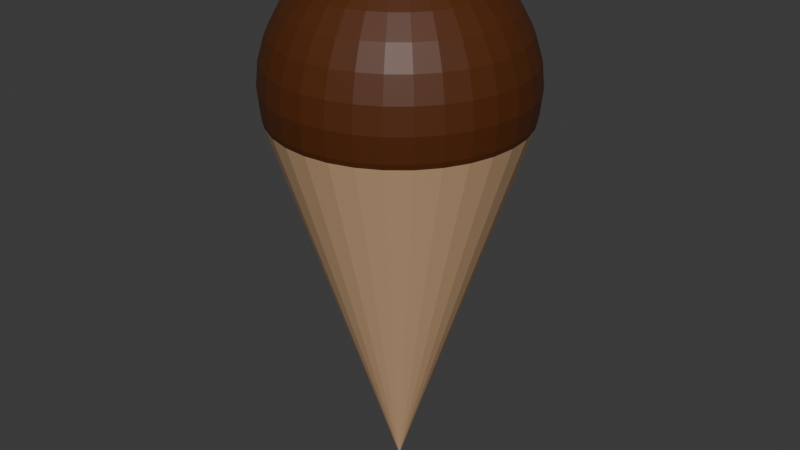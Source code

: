 # Source: Icecream.blend  (saved by Blender 4.0.36; exported with 4.5.12 LTS)
import bpy
from mathutils import Matrix  # noqa: F401  (used for matrix-valued properties, if any)

bpy.ops.wm.read_factory_settings(use_empty=True)
scene = bpy.context.scene
scene.name = 'Scene'

# ---- collections
col_collection = bpy.data.collections.new('Collection'); scene.collection.children.link(col_collection)

# ---- materials (node trees are filled in below, after node groups)
mat_wafle = bpy.data.materials.new('Wafle')
mat_wafle.use_transparent_shadow = False
mat_cream = bpy.data.materials.new('Cream')
mat_cream.use_transparent_shadow = False

# ---- material node trees
mat_wafle.use_nodes = True; mat_wafle.node_tree.nodes.clear()
_N = mat_wafle.node_tree.nodes; _L = mat_wafle.node_tree.links
n0 = _N.new('ShaderNodeBsdfPrincipled'); n0.name = 'Principled BSDF'; n0.location = (10, 300)
n0.inputs[0].default_value = (0.5712, 0.3564, 0.1946, 1.0)
n0.inputs[2].default_value = 1.0
n0.inputs[3].default_value = 1.45
n1 = _N.new('ShaderNodeOutputMaterial'); n1.name = 'Material Output'; n1.location = (300, 300)
_L.new(n0.outputs[0], n1.inputs[0])
n1.is_active_output = True
mat_cream.use_nodes = True; mat_cream.node_tree.nodes.clear()
_N = mat_cream.node_tree.nodes; _L = mat_cream.node_tree.links
n0 = _N.new('ShaderNodeBsdfPrincipled'); n0.name = 'Principled BSDF'; n0.location = (10, 300)
n0.inputs[0].default_value = (0.08867, 0.02315, 0.003676, 1.0)
n0.inputs[3].default_value = 1.45
n1 = _N.new('ShaderNodeOutputMaterial'); n1.name = 'Material Output'; n1.location = (300, 300)
_L.new(n0.outputs[0], n1.inputs[0])
n1.is_active_output = True

# ---- world
world_world = bpy.data.worlds.new('World'); scene.world = world_world
world_world.use_nodes = True; world_world.node_tree.nodes.clear()
_N = world_world.node_tree.nodes; _L = world_world.node_tree.links
n0 = _N.new('ShaderNodeOutputWorld'); n0.name = 'World Output'; n0.location = (300, 300)
n1 = _N.new('ShaderNodeBackground'); n1.name = 'Background'; n1.location = (10, 300)
n1.inputs[0].default_value = (0.05088, 0.05088, 0.05088, 1.0)
_L.new(n1.outputs[0], n0.inputs[0])
n0.is_active_output = True
world_world.color = (0.05088, 0.05088, 0.05088)
world_world.use_sun_shadow = False
world_world.sun_shadow_jitter_overblur = 0.0

# ---- meshes
me_cone = bpy.data.meshes.new('Cone')
me_cone.from_pydata([(-0.1871, 0.4459, 0.1197), (-0.2709, 0.4014, 0.1197), (-0.3444, 0.3413, 0.1197), (-0.4045, 0.268, 0.1197), (-0.4495, 0.1845, 0.1197), (-0.4772, 0.0937, 0.1197), (-0.4867, -0.0007039, 0.1197), (-0.4776, -0.09514, 0.1197), (-0.4502, -0.186, 0.1197), (-0.4056, -0.2697, 0.1197), (-0.3455, -0.3432, 0.1197), (-0.2723, -0.4035, 0.1197), (-0.1887, -0.4484, 0.1197), (-0.09796, -0.4761, 0.1197), (-0.003552, -0.4855, 0.1197), (0.09089, -0.4764, 0.1197), (0.1817, -0.449, 0.1197), (0.2655, -0.4044, 0.1197), (0.3389, -0.3444, 0.1197), (0.3993, -0.2711, 0.1197), (0.4441, -0.1875, 0.1197), (0.4718, -0.0968, 0.1197), (0.4813, -0.002391, 0.1197), (0.4722, 0.09205, 0.1197), (0.4448, 0.1829, 0.1197), (0.4002, 0.2666, 0.1197), (0.3401, 0.3401, 0.1197), (0.2669, 0.4004, 0.1197), (0.1833, 0.4453, 0.1197), (0.09254, 0.473, 0.1197), (-0.001865, 0.4825, 0.1197), (-0.0963, 0.4733, 0.1197), (0.0006166, -0.009615, -1.38), (0.1031, -0.2584, 0.6547), (0.1557, -0.3859, 0.5168), (0.1842, -0.4549, 0.3365), (0.1878, -0.4638, 0.239), (0.1842, -0.4549, 0.1415), (0.01615, -0.09725, 0.7294), (0.03429, -0.1893, 0.7009), (0.05101, -0.2741, 0.6547), (0.06566, -0.3484, 0.5926), (0.07769, -0.4094, 0.5168), (0.08662, -0.4548, 0.4303), (0.09212, -0.4827, 0.3365), (0.09398, -0.4921, 0.239), (0.09212, -0.4827, 0.1415), (0.09099, -0.4762, 0.1198), (-0.002879, -0.09909, 0.7294), (-0.003042, -0.1929, 0.7009), (-0.003193, -0.2793, 0.6547), (-0.003325, -0.3551, 0.5926), (-0.003433, -0.4173, 0.5168), (-0.003514, -0.4635, 0.4303), (-0.003563, -0.4919, 0.3365), (-0.00358, -0.5015, 0.239), (-0.003563, -0.4919, 0.1415), (-0.00342, -0.4853, 0.1198), (-0.02191, -0.09719, 0.7294), (-0.04036, -0.1891, 0.7009), (-0.05738, -0.2739, 0.6547), (-0.07229, -0.3482, 0.5926), (-0.08452, -0.4092, 0.5168), (-0.09362, -0.4545, 0.4303), (-0.09922, -0.4823, 0.3365), (-0.1011, -0.4918, 0.239), (-0.09922, -0.4823, 0.1415), (-0.0978, -0.4759, 0.1198), (-0.04019, -0.0916, 0.7294), (-0.07624, -0.1782, 0.7009), (-0.1095, -0.258, 0.6547), (-0.1386, -0.328, 0.5926), (-0.1625, -0.3854, 0.5168), (-0.1802, -0.428, 0.4303), (-0.1912, -0.4543, 0.3365), (-0.1949, -0.4632, 0.239), (-0.1912, -0.4543, 0.1415), (-0.1885, -0.4482, 0.1198), (-0.05704, -0.08256, 0.7294), (-0.1093, -0.1605, 0.7009), (-0.1574, -0.2322, 0.6547), (-0.1996, -0.2952, 0.5926), (-0.2343, -0.3468, 0.5168), (-0.26, -0.3852, 0.4303), (-0.2759, -0.4088, 0.3365), (-0.2812, -0.4168, 0.239), (-0.2759, -0.4088, 0.1415), (-0.2721, -0.4033, 0.1198), (-0.002709, -0.001547, 0.739), (-0.0718, -0.0704, 0.7294), (-0.1382, -0.1366, 0.7009), (-0.1995, -0.1976, 0.6547), (-0.2531, -0.2511, 0.5926), (-0.2972, -0.295, 0.5168), (-0.3299, -0.3276, 0.4303), (-0.3501, -0.3477, 0.3365), (-0.3569, -0.3545, 0.239), (-0.3501, -0.3477, 0.1415), (-0.3453, -0.343, 0.1198), (-0.08391, -0.0556, 0.7294), (-0.162, -0.1076, 0.7009), (-0.2339, -0.1555, 0.6547), (-0.297, -0.1975, 0.5926), (-0.3488, -0.2319, 0.5168), (-0.3872, -0.2575, 0.4303), (-0.4109, -0.2733, 0.3365), (-0.4189, -0.2786, 0.239), (-0.4109, -0.2733, 0.1415), (-0.4053, -0.2696, 0.1198), (-0.09289, -0.03872, 0.7294), (-0.1796, -0.07446, 0.7009), (-0.2595, -0.1074, 0.6547), (-0.3296, -0.1363, 0.5926), (-0.3871, -0.16, 0.5168), (-0.4298, -0.1776, 0.4303), (-0.4561, -0.1884, 0.3365), (-0.465, -0.1921, 0.239), (-0.4561, -0.1884, 0.1415), (-0.4499, -0.1859, 0.1198), (-0.09841, -0.02041, 0.7294), (-0.1904, -0.03855, 0.7009), (-0.2753, -0.05527, 0.6547), (-0.3496, -0.06992, 0.5926), (-0.4106, -0.08194, 0.5168), (-0.4559, -0.09088, 0.4303), (-0.4838, -0.09638, 0.3365), (-0.4933, -0.09824, 0.239), (-0.4838, -0.09638, 0.1415), (-0.4773, -0.09506, 0.1198), (-0.1003, -0.001377, 0.7294), (-0.194, -0.001214, 0.7009), (-0.2805, -0.001063, 0.6547), (-0.3563, -0.0009313, 0.5926), (-0.4184, -0.0008229, 0.5168), (-0.4646, -0.0007425, 0.4303), (-0.4931, -0.0006928, 0.3365), (-0.5027, -0.000676, 0.239), (-0.4931, -0.0006928, 0.1415), (-0.4864, -0.00065, 0.1198), (-0.09835, 0.01765, 0.7294), (-0.1903, 0.03611, 0.7009), (-0.2751, 0.05312, 0.6547), (-0.3493, 0.06803, 0.5926), (-0.4103, 0.08027, 0.5168), (-0.4556, 0.08936, 0.4303), (-0.4835, 0.09496, 0.3365), (-0.4929, 0.09685, 0.239), (-0.4835, 0.09496, 0.1415), (-0.4769, 0.09373, 0.1198), (-0.09276, 0.03594, 0.7294), (-0.1794, 0.07198, 0.7009), (-0.2592, 0.1052, 0.6547), (-0.3291, 0.1343, 0.5926), (-0.3865, 0.1582, 0.5168), (-0.4292, 0.176, 0.4303), (-0.4554, 0.1869, 0.3365), (-0.4643, 0.1906, 0.239), (-0.4554, 0.1869, 0.1415), (-0.4493, 0.1844, 0.1198), (-0.08372, 0.05279, 0.7294), (-0.1616, 0.105, 0.7009), (-0.2334, 0.1532, 0.6547), (-0.2963, 0.1954, 0.5926), (-0.348, 0.23, 0.5168), (-0.3863, 0.2558, 0.4303), (-0.41, 0.2716, 0.3365), (-0.418, 0.277, 0.239), (-0.41, 0.2716, 0.1415), (-0.07156, 0.06755, 0.7294), (-0.1378, 0.134, 0.7009), (-0.1988, 0.1952, 0.6547), (-0.2523, 0.2489, 0.5926), (-0.2962, 0.2929, 0.5168), (-0.3288, 0.3257, 0.4303), (-0.3489, 0.3458, 0.3365), (-0.3556, 0.3526, 0.239), (-0.3489, 0.3458, 0.1415), (-0.3441, 0.3412, 0.1198), (-0.05676, 0.07965, 0.7294), (-0.1087, 0.1577, 0.7009), (-0.1566, 0.2297, 0.6547), (-0.1986, 0.2928, 0.5926), (-0.2331, 0.3445, 0.5168), (-0.2587, 0.383, 0.4303), (-0.2744, 0.4067, 0.3365), (-0.2798, 0.4147, 0.239), (-0.2744, 0.4067, 0.1415), (-0.2707, 0.4013, 0.1198), (-0.03988, 0.08864, 0.7294), (-0.07562, 0.1754, 0.7009), (-0.1086, 0.2553, 0.6547), (-0.1374, 0.3253, 0.5926), (-0.1611, 0.3828, 0.5168), (-0.1787, 0.4255, 0.4303), (-0.1896, 0.4518, 0.3365), (-0.1932, 0.4607, 0.239), (-0.1896, 0.4518, 0.1415), (-0.187, 0.4458, 0.1198), (-0.02157, 0.09416, 0.7294), (-0.03971, 0.1862, 0.7009), (-0.05643, 0.271, 0.6547), (-0.07108, 0.3453, 0.5926), (-0.0831, 0.4063, 0.5168), (-0.09204, 0.4517, 0.4303), (-0.09754, 0.4796, 0.3365), (-0.0994, 0.489, 0.239), (-0.09754, 0.4796, 0.1415), (-0.09614, 0.4732, 0.1198), (-0.002538, 0.096, 0.7294), (-0.002375, 0.1898, 0.7009), (-0.002224, 0.2762, 0.6547), (-0.002092, 0.352, 0.5926), (-0.001984, 0.4142, 0.5168), (-0.001903, 0.4604, 0.4303), (-0.001854, 0.4888, 0.3365), (-0.001837, 0.4985, 0.239), (-0.001854, 0.4888, 0.1415), (-0.001733, 0.4823, 0.1198), (0.01649, 0.09409, 0.7294), (0.03495, 0.1861, 0.7009), (0.05196, 0.2708, 0.6547), (0.06687, 0.3451, 0.5926), (0.07911, 0.4061, 0.5168), (0.0882, 0.4514, 0.4303), (0.0938, 0.4793, 0.3365), (0.09569, 0.4887, 0.239), (0.0938, 0.4793, 0.1415), (0.09264, 0.4729, 0.1198), (0.03478, 0.08851, 0.7294), (0.07082, 0.1751, 0.7009), (0.104, 0.2549, 0.6547), (0.1332, 0.3249, 0.5926), (0.1571, 0.3823, 0.5168), (0.1748, 0.4249, 0.4303), (0.1857, 0.4512, 0.3365), (0.1894, 0.4601, 0.239), (0.1857, 0.4512, 0.1415), (0.1834, 0.4452, 0.1198), (0.05163, 0.07946, 0.7294), (0.1039, 0.1574, 0.7009), (0.152, 0.2292, 0.6547), (0.1942, 0.2921, 0.5926), (0.2289, 0.3437, 0.5168), (0.2546, 0.3821, 0.4303), (0.2704, 0.4057, 0.3365), (0.2758, 0.4137, 0.239), (0.2704, 0.4057, 0.1415), (0.2669, 0.4003, 0.1198), (0.06639, 0.06731, 0.7294), (0.1328, 0.1335, 0.7009), (0.1941, 0.1945, 0.6547), (0.2477, 0.248, 0.5926), (0.2918, 0.2919, 0.5168), (0.3245, 0.3245, 0.4303), (0.3447, 0.3446, 0.3365), (0.3515, 0.3514, 0.239), (0.3447, 0.3446, 0.1415), (0.3401, 0.34, 0.1198), (0.07849, 0.0525, 0.7294), (0.1566, 0.1045, 0.7009), (0.2285, 0.1524, 0.6547), (0.2916, 0.1944, 0.5926), (0.3434, 0.2288, 0.5168), (0.3818, 0.2544, 0.4303), (0.4055, 0.2702, 0.3365), (0.4135, 0.2755, 0.239), (0.4055, 0.2702, 0.1415), (0.4002, 0.2666, 0.1198), (0.08748, 0.03562, 0.7294), (0.1742, 0.07137, 0.7009), (0.2541, 0.1043, 0.6547), (0.3242, 0.1332, 0.5926), (0.3817, 0.1569, 0.5168), (0.4244, 0.1745, 0.4303), (0.4507, 0.1853, 0.3365), (0.4596, 0.189, 0.239), (0.4507, 0.1853, 0.1415), (0.4448, 0.1829, 0.1198), (0.093, 0.01732, 0.7294), (0.185, 0.03545, 0.7009), (0.2698, 0.05217, 0.6547), (0.3442, 0.06682, 0.5926), (0.4052, 0.07885, 0.5168), (0.4505, 0.08778, 0.4303), (0.4784, 0.09328, 0.3365), (0.4879, 0.09514, 0.239), (0.4784, 0.09328, 0.1415), (0.4721, 0.09207, 0.1198), (0.09484, -0.001717, 0.7294), (0.1886, -0.001881, 0.7009), (0.2751, -0.002032, 0.6547), (0.3508, -0.002164, 0.5926), (0.413, -0.002272, 0.5168), (0.4592, -0.002352, 0.4303), (0.4877, -0.002402, 0.3365), (0.4973, -0.002419, 0.239), (0.4877, -0.002402, 0.1415), (0.4813, -0.002336, 0.1198), (0.09293, -0.02074, 0.7294), (0.1849, -0.0392, 0.7009), (0.2696, -0.05622, 0.6547), (0.3439, -0.07113, 0.5926), (0.4049, -0.08336, 0.5168), (0.4502, -0.09246, 0.4303), (0.4781, -0.09806, 0.3365), (0.4875, -0.09995, 0.239), (0.4781, -0.09806, 0.1415), (0.4718, -0.09671, 0.1198), (0.08735, -0.03903, 0.7294), (0.1739, -0.07508, 0.7009), (0.2537, -0.1083, 0.6547), (0.3237, -0.1374, 0.5926), (0.3811, -0.1613, 0.5168), (0.4238, -0.1791, 0.4303), (0.45, -0.19, 0.3365), (0.4589, -0.1937, 0.239), (0.45, -0.19, 0.1415), (0.4441, -0.1874, 0.1198), (0.0783, -0.05588, 0.7294), (0.1562, -0.1081, 0.7009), (0.228, -0.1563, 0.6547), (0.2909, -0.1985, 0.5926), (0.3426, -0.2331, 0.5168), (0.3809, -0.2589, 0.4303), (0.4046, -0.2747, 0.3365), (0.4125, -0.2801, 0.239), (0.4046, -0.2747, 0.1415), (0.3992, -0.271, 0.1198), (0.06615, -0.07064, 0.7294), (0.1324, -0.1371, 0.7009), (0.1934, -0.1983, 0.6547), (0.2469, -0.252, 0.5926), (0.2907, -0.296, 0.5168), (0.3234, -0.3288, 0.4303), (0.3434, -0.3489, 0.3365), (0.3502, -0.3557, 0.239), (0.3434, -0.3489, 0.1415), (0.3389, -0.3442, 0.1198), (0.05134, -0.08275, 0.7294), (0.1033, -0.1608, 0.7009), (0.1512, -0.2328, 0.6547), (0.1932, -0.2959, 0.5926), (0.2277, -0.3476, 0.5168), (0.2533, -0.3861, 0.4303), (0.269, -0.4098, 0.3365), (0.2744, -0.4178, 0.239), (0.269, -0.4098, 0.1415), (0.2655, -0.4043, 0.1198), (0.03446, -0.09173, 0.7294), (0.07021, -0.1785, 0.7009), (0.132, -0.3284, 0.5926), (0.1733, -0.4286, 0.4303), (0.1818, -0.4488, 0.1198)], [], [(0, 32, 1), (1, 32, 2), (2, 32, 3), (3, 32, 4), (4, 32, 5), (5, 32, 6), (6, 32, 7), (7, 32, 8), (8, 32, 9), (9, 32, 10), (10, 32, 11), (11, 32, 12), (12, 32, 13), (13, 32, 14), (14, 32, 15), (15, 32, 16), (16, 32, 17), (17, 32, 18), (18, 32, 19), (19, 32, 20), (20, 32, 21), (21, 32, 22), (22, 32, 23), (23, 32, 24), (24, 32, 25), (25, 32, 26), (26, 32, 27), (27, 32, 28), (28, 32, 29), (29, 32, 30), (30, 32, 31), (31, 32, 0), (36, 35, 44, 45), (348, 88, 38), (37, 36, 45, 46), (349, 348, 38, 39), (352, 37, 46, 47), (33, 349, 39, 40), (350, 33, 40, 41), (34, 350, 41, 42), (351, 34, 42, 43), (35, 351, 43, 44), (44, 43, 53, 54), (45, 44, 54, 55), (38, 88, 48), (46, 45, 55, 56), (39, 38, 48, 49), (47, 46, 56, 57), (40, 39, 49, 50), (41, 40, 50, 51), (42, 41, 51, 52), (43, 42, 52, 53), (51, 50, 60, 61), (52, 51, 61, 62), (53, 52, 62, 63), (54, 53, 63, 64), (55, 54, 64, 65), (48, 88, 58), (56, 55, 65, 66), (49, 48, 58, 59), (57, 56, 66, 67), (50, 49, 59, 60), (65, 64, 74, 75), (58, 88, 68), (66, 65, 75, 76), (59, 58, 68, 69), (67, 66, 76, 77), (60, 59, 69, 70), (61, 60, 70, 71), (62, 61, 71, 72), (63, 62, 72, 73), (64, 63, 73, 74), (71, 70, 80, 81), (72, 71, 81, 82), (73, 72, 82, 83), (74, 73, 83, 84), (75, 74, 84, 85), (68, 88, 78), (76, 75, 85, 86), (69, 68, 78, 79), (77, 76, 86, 87), (70, 69, 79, 80), (85, 84, 95, 96), (78, 88, 89), (86, 85, 96, 97), (79, 78, 89, 90), (87, 86, 97, 98), (80, 79, 90, 91), (81, 80, 91, 92), (82, 81, 92, 93), (83, 82, 93, 94), (84, 83, 94, 95), (93, 92, 102, 103), (94, 93, 103, 104), (95, 94, 104, 105), (96, 95, 105, 106), (89, 88, 99), (97, 96, 106, 107), (90, 89, 99, 100), (98, 97, 107, 108), (91, 90, 100, 101), (92, 91, 101, 102), (107, 106, 116, 117), (100, 99, 109, 110), (108, 107, 117, 118), (101, 100, 110, 111), (102, 101, 111, 112), (103, 102, 112, 113), (104, 103, 113, 114), (105, 104, 114, 115), (106, 105, 115, 116), (99, 88, 109), (114, 113, 123, 124), (115, 114, 124, 125), (116, 115, 125, 126), (109, 88, 119), (117, 116, 126, 127), (110, 109, 119, 120), (118, 117, 127, 128), (111, 110, 120, 121), (112, 111, 121, 122), (113, 112, 122, 123), (120, 119, 129, 130), (128, 127, 137, 138), (121, 120, 130, 131), (122, 121, 131, 132), (123, 122, 132, 133), (124, 123, 133, 134), (125, 124, 134, 135), (126, 125, 135, 136), (119, 88, 129), (127, 126, 136, 137), (134, 133, 143, 144), (135, 134, 144, 145), (136, 135, 145, 146), (129, 88, 139), (137, 136, 146, 147), (130, 129, 139, 140), (138, 137, 147, 148), (131, 130, 140, 141), (132, 131, 141, 142), (133, 132, 142, 143), (148, 147, 157, 158), (141, 140, 150, 151), (142, 141, 151, 152), (143, 142, 152, 153), (144, 143, 153, 154), (145, 144, 154, 155), (146, 145, 155, 156), (139, 88, 149), (147, 146, 156, 157), (140, 139, 149, 150), (155, 154, 164, 165), (156, 155, 165, 166), (149, 88, 159), (157, 156, 166, 167), (150, 149, 159, 160), (158, 157, 167, 3), (151, 150, 160, 161), (152, 151, 161, 162), (153, 152, 162, 163), (154, 153, 163, 164), (161, 160, 169, 170), (162, 161, 170, 171), (163, 162, 171, 172), (164, 163, 172, 173), (165, 164, 173, 174), (166, 165, 174, 175), (159, 88, 168), (167, 166, 175, 176), (160, 159, 168, 169), (3, 167, 176, 177), (174, 173, 183, 184), (175, 174, 184, 185), (168, 88, 178), (176, 175, 185, 186), (169, 168, 178, 179), (177, 176, 186, 187), (170, 169, 179, 180), (171, 170, 180, 181), (172, 171, 181, 182), (173, 172, 182, 183), (181, 180, 190, 191), (182, 181, 191, 192), (183, 182, 192, 193), (184, 183, 193, 194), (185, 184, 194, 195), (178, 88, 188), (186, 185, 195, 196), (179, 178, 188, 189), (187, 186, 196, 197), (180, 179, 189, 190), (195, 194, 204, 205), (188, 88, 198), (196, 195, 205, 206), (189, 188, 198, 199), (197, 196, 206, 207), (190, 189, 199, 200), (191, 190, 200, 201), (192, 191, 201, 202), (193, 192, 202, 203), (194, 193, 203, 204), (202, 201, 211, 212), (203, 202, 212, 213), (204, 203, 213, 214), (205, 204, 214, 215), (198, 88, 208), (206, 205, 215, 216), (199, 198, 208, 209), (207, 206, 216, 217), (200, 199, 209, 210), (201, 200, 210, 211), (208, 88, 218), (216, 215, 225, 226), (209, 208, 218, 219), (217, 216, 226, 227), (210, 209, 219, 220), (211, 210, 220, 221), (212, 211, 221, 222), (213, 212, 222, 223), (214, 213, 223, 224), (215, 214, 224, 225), (222, 221, 231, 232), (223, 222, 232, 233), (224, 223, 233, 234), (225, 224, 234, 235), (218, 88, 228), (226, 225, 235, 236), (219, 218, 228, 229), (227, 226, 236, 237), (220, 219, 229, 230), (221, 220, 230, 231), (236, 235, 245, 246), (229, 228, 238, 239), (237, 236, 246, 247), (230, 229, 239, 240), (231, 230, 240, 241), (232, 231, 241, 242), (233, 232, 242, 243), (234, 233, 243, 244), (235, 234, 244, 245), (228, 88, 238), (243, 242, 252, 253), (244, 243, 253, 254), (245, 244, 254, 255), (238, 88, 248), (246, 245, 255, 256), (239, 238, 248, 249), (247, 246, 256, 257), (240, 239, 249, 250), (241, 240, 250, 251), (242, 241, 251, 252), (249, 248, 258, 259), (257, 256, 266, 267), (250, 249, 259, 260), (251, 250, 260, 261), (252, 251, 261, 262), (253, 252, 262, 263), (254, 253, 263, 264), (255, 254, 264, 265), (248, 88, 258), (256, 255, 265, 266), (263, 262, 272, 273), (264, 263, 273, 274), (265, 264, 274, 275), (258, 88, 268), (266, 265, 275, 276), (259, 258, 268, 269), (267, 266, 276, 277), (260, 259, 269, 270), (261, 260, 270, 271), (262, 261, 271, 272), (277, 276, 286, 287), (270, 269, 279, 280), (271, 270, 280, 281), (272, 271, 281, 282), (273, 272, 282, 283), (274, 273, 283, 284), (275, 274, 284, 285), (268, 88, 278), (276, 275, 285, 286), (269, 268, 278, 279), (284, 283, 293, 294), (285, 284, 294, 295), (278, 88, 288), (286, 285, 295, 296), (279, 278, 288, 289), (287, 286, 296, 297), (280, 279, 289, 290), (281, 280, 290, 291), (282, 281, 291, 292), (283, 282, 292, 293), (291, 290, 300, 301), (292, 291, 301, 302), (293, 292, 302, 303), (294, 293, 303, 304), (295, 294, 304, 305), (288, 88, 298), (296, 295, 305, 306), (289, 288, 298, 299), (297, 296, 306, 307), (290, 289, 299, 300), (305, 304, 314, 315), (298, 88, 308), (306, 305, 315, 316), (299, 298, 308, 309), (307, 306, 316, 317), (300, 299, 309, 310), (301, 300, 310, 311), (302, 301, 311, 312), (303, 302, 312, 313), (304, 303, 313, 314), (311, 310, 320, 321), (312, 311, 321, 322), (313, 312, 322, 323), (314, 313, 323, 324), (315, 314, 324, 325), (308, 88, 318), (316, 315, 325, 326), (309, 308, 318, 319), (317, 316, 326, 327), (310, 309, 319, 320), (325, 324, 334, 335), (318, 88, 328), (326, 325, 335, 336), (319, 318, 328, 329), (327, 326, 336, 337), (320, 319, 329, 330), (321, 320, 330, 331), (322, 321, 331, 332), (323, 322, 332, 333), (324, 323, 333, 334), (332, 331, 341, 342), (333, 332, 342, 343), (334, 333, 343, 344), (335, 334, 344, 345), (328, 88, 338), (336, 335, 345, 346), (329, 328, 338, 339), (337, 336, 346, 347), (330, 329, 339, 340), (331, 330, 340, 341), (338, 88, 348), (346, 345, 36, 37), (339, 338, 348, 349), (347, 346, 37, 352), (340, 339, 349, 33), (341, 340, 33, 350), (342, 341, 350, 34), (343, 342, 34, 351), (344, 343, 351, 35), (345, 344, 35, 36)])
me_cone.polygons.foreach_set('material_index', [0, 0, 0, 0, 0, 0, 0, 0, 0, 0, 0, 0, 0, 0, 0, 0, 0, 0, 0, 0, 0, 0, 0, 0, 0, 0, 0, 0, 0, 0, 0, 0, 1, 1, 1, 1, 1, 1, 1, 1, 1, 1, 1, 1, 1, 1, 1, 1, 1, 1, 1, 1, 1, 1, 1, 1, 1, 1, 1, 1, 1, 1, 1, 1, 1, 1, 1, 1, 1, 1, 1, 1, 1, 1, 1, 1, 1, 1, 1, 1, 1, 1, 1, 1, 1, 1, 1, 1, 1, 1, 1, 1, 1, 1, 1, 1, 1, 1, 1, 1, 1, 1, 1, 1, 1, 1, 1, 1, 1, 1, 1, 1, 1, 1, 1, 1, 1, 1, 1, 1, 1, 1, 1, 1, 1, 1, 1, 1, 1, 1, 1, 1, 1, 1, 1, 1, 1, 1, 1, 1, 1, 1, 1, 1, 1, 1, 1, 1, 1, 1, 1, 1, 1, 1, 1, 1, 1, 1, 1, 1, 1, 1, 1, 1, 1, 1, 1, 1, 1, 1, 1, 1, 1, 1, 1, 1, 1, 1, 1, 1, 1, 1, 1, 1, 1, 1, 1, 1, 1, 1, 1, 1, 1, 1, 1, 1, 1, 1, 1, 1, 1, 1, 1, 1, 1, 1, 1, 1, 1, 1, 1, 1, 1, 1, 1, 1, 1, 1, 1, 1, 1, 1, 1, 1, 1, 1, 1, 1, 1, 1, 1, 1, 1, 1, 1, 1, 1, 1, 1, 1, 1, 1, 1, 1, 1, 1, 1, 1, 1, 1, 1, 1, 1, 1, 1, 1, 1, 1, 1, 1, 1, 1, 1, 1, 1, 1, 1, 1, 1, 1, 1, 1, 1, 1, 1, 1, 1, 1, 1, 1, 1, 1, 1, 1, 1, 1, 1, 1, 1, 1, 1, 1, 1, 1, 1, 1, 1, 1, 1, 1, 1, 1, 1, 1, 1, 1, 1, 1, 1, 1, 1, 1, 1, 1, 1, 1, 1, 1, 1, 1, 1, 1, 1, 1, 1, 1, 1, 1, 1, 1, 1, 1, 1, 1, 1, 1, 1, 1, 1, 1, 1, 1, 1, 1, 1, 1, 1, 1, 1, 1, 1, 1])
_uv = me_cone.uv_layers.new(name='UVMap')
_uv.uv.foreach_set('vector', [0.25, 0.49, 0.25, 0.25, 0.2968, 0.4854, 0.2968, 0.4854, 0.25, 0.25, 0.3418, 0.4717, 0.3418, 0.4717, 0.25, 0.25, 0.3833, 0.4496, 0.3833, 0.4496, 0.25, 0.25, 0.4197, 0.4197, 0.4197, 0.4197, 0.25, 0.25, 0.4496, 0.3833, 0.4496, 0.3833, 0.25, 0.25, 0.4717, 0.3418, 0.4717, 0.3418, 0.25, 0.25, 0.4854, 0.2968, 0.4854, 0.2968, 0.25, 0.25, 0.49, 0.25, 0.49, 0.25, 0.25, 0.25, 0.4854, 0.2032, 0.4854, 0.2032, 0.25, 0.25, 0.4717, 0.1582, 0.4717, 0.1582, 0.25, 0.25, 0.4496, 0.1167, 0.4496, 0.1167, 0.25, 0.25, 0.4197, 0.08029, 0.4197, 0.08029, 0.25, 0.25, 0.3833, 0.05045, 0.3833, 0.05045, 0.25, 0.25, 0.3418, 0.02827, 0.3418, 0.02827, 0.25, 0.25, 0.2968, 0.01461, 0.2968, 0.01461, 0.25, 0.25, 0.25, 0.01, 0.25, 0.01, 0.25, 0.25, 0.2032, 0.01461, 0.2032, 0.01461, 0.25, 0.25, 0.1582, 0.02827, 0.1582, 0.02827, 0.25, 0.25, 0.1167, 0.05045, 0.1167, 0.05045, 0.25, 0.25, 0.08029, 0.08029, 0.08029, 0.08029, 0.25, 0.25, 0.05045, 0.1167, 0.05045, 0.1167, 0.25, 0.25, 0.02827, 0.1582, 0.02827, 0.1582, 0.25, 0.25, 0.01461, 0.2032, 0.01461, 0.2032, 0.25, 0.25, 0.01, 0.25, 0.01, 0.25, 0.25, 0.25, 0.01461, 0.2968, 0.01461, 0.2968, 0.25, 0.25, 0.02827, 0.3418, 0.02827, 0.3418, 0.25, 0.25, 0.05045, 0.3833, 0.05045, 0.3833, 0.25, 0.25, 0.08029, 0.4197, 0.08029, 0.4197, 0.25, 0.25, 0.1167, 0.4496, 0.1167, 0.4496, 0.25, 0.25, 0.1582, 0.4717, 0.1582, 0.4717, 0.25, 0.25, 0.2032, 0.4854, 0.2032, 0.4854, 0.25, 0.25, 0.25, 0.49, 0.75, 0.5, 0.75, 0.5625, 0.7188, 0.5625, 0.7188, 0.5, 0.75, 0.9375, 0.7344, 1.0, 0.7188, 0.9375, 0.75, 0.4375, 0.75, 0.5, 0.7188, 0.5, 0.7188, 0.4375, 0.75, 0.875, 0.75, 0.9375, 0.7188, 0.9375, 0.7188, 0.875, 0.75, 0.375, 0.75, 0.4375, 0.7188, 0.4375, 0.7188, 0.375, 0.75, 0.8125, 0.75, 0.875, 0.7188, 0.875, 0.7188, 0.8125, 0.75, 0.75, 0.75, 0.8125, 0.7188, 0.8125, 0.7188, 0.75, 0.75, 0.6875, 0.75, 0.75, 0.7188, 0.75, 0.7188, 0.6875, 0.75, 0.625, 0.75, 0.6875, 0.7188, 0.6875, 0.7188, 0.625, 0.75, 0.5625, 0.75, 0.625, 0.7188, 0.625, 0.7188, 0.5625, 0.7188, 0.5625, 0.7188, 0.625, 0.6875, 0.625, 0.6875, 0.5625, 0.7188, 0.5, 0.7188, 0.5625, 0.6875, 0.5625, 0.6875, 0.5, 0.7188, 0.9375, 0.7031, 1.0, 0.6875, 0.9375, 0.7188, 0.4375, 0.7188, 0.5, 0.6875, 0.5, 0.6875, 0.4375, 0.7188, 0.875, 0.7188, 0.9375, 0.6875, 0.9375, 0.6875, 0.875, 0.7188, 0.375, 0.7188, 0.4375, 0.6875, 0.4375, 0.6875, 0.375, 0.7188, 0.8125, 0.7188, 0.875, 0.6875, 0.875, 0.6875, 0.8125, 0.7188, 0.75, 0.7188, 0.8125, 0.6875, 0.8125, 0.6875, 0.75, 0.7188, 0.6875, 0.7188, 0.75, 0.6875, 0.75, 0.6875, 0.6875, 0.7188, 0.625, 0.7188, 0.6875, 0.6875, 0.6875, 0.6875, 0.625, 0.6875, 0.75, 0.6875, 0.8125, 0.6562, 0.8125, 0.6562, 0.75, 0.6875, 0.6875, 0.6875, 0.75, 0.6562, 0.75, 0.6562, 0.6875, 0.6875, 0.625, 0.6875, 0.6875, 0.6562, 0.6875, 0.6562, 0.625, 0.6875, 0.5625, 0.6875, 0.625, 0.6562, 0.625, 0.6562, 0.5625, 0.6875, 0.5, 0.6875, 0.5625, 0.6562, 0.5625, 0.6562, 0.5, 0.6875, 0.9375, 0.6719, 1.0, 0.6562, 0.9375, 0.6875, 0.4375, 0.6875, 0.5, 0.6562, 0.5, 0.6562, 0.4375, 0.6875, 0.875, 0.6875, 0.9375, 0.6562, 0.9375, 0.6562, 0.875, 0.6875, 0.375, 0.6875, 0.4375, 0.6562, 0.4375, 0.6562, 0.375, 0.6875, 0.8125, 0.6875, 0.875, 0.6562, 0.875, 0.6562, 0.8125, 0.6562, 0.5, 0.6562, 0.5625, 0.625, 0.5625, 0.625, 0.5, 0.6562, 0.9375, 0.6406, 1.0, 0.625, 0.9375, 0.6562, 0.4375, 0.6562, 0.5, 0.625, 0.5, 0.625, 0.4375, 0.6562, 0.875, 0.6562, 0.9375, 0.625, 0.9375, 0.625, 0.875, 0.6562, 0.375, 0.6562, 0.4375, 0.625, 0.4375, 0.625, 0.375, 0.6562, 0.8125, 0.6562, 0.875, 0.625, 0.875, 0.625, 0.8125, 0.6562, 0.75, 0.6562, 0.8125, 0.625, 0.8125, 0.625, 0.75, 0.6562, 0.6875, 0.6562, 0.75, 0.625, 0.75, 0.625, 0.6875, 0.6562, 0.625, 0.6562, 0.6875, 0.625, 0.6875, 0.625, 0.625, 0.6562, 0.5625, 0.6562, 0.625, 0.625, 0.625, 0.625, 0.5625, 0.625, 0.75, 0.625, 0.8125, 0.5938, 0.8125, 0.5938, 0.75, 0.625, 0.6875, 0.625, 0.75, 0.5938, 0.75, 0.5938, 0.6875, 0.625, 0.625, 0.625, 0.6875, 0.5938, 0.6875, 0.5938, 0.625, 0.625, 0.5625, 0.625, 0.625, 0.5938, 0.625, 0.5938, 0.5625, 0.625, 0.5, 0.625, 0.5625, 0.5938, 0.5625, 0.5938, 0.5, 0.625, 0.9375, 0.6094, 1.0, 0.5938, 0.9375, 0.625, 0.4375, 0.625, 0.5, 0.5938, 0.5, 0.5938, 0.4375, 0.625, 0.875, 0.625, 0.9375, 0.5938, 0.9375, 0.5938, 0.875, 0.625, 0.375, 0.625, 0.4375, 0.5938, 0.4375, 0.5938, 0.375, 0.625, 0.8125, 0.625, 0.875, 0.5938, 0.875, 0.5938, 0.8125, 0.5938, 0.5, 0.5938, 0.5625, 0.5625, 0.5625, 0.5625, 0.5, 0.5938, 0.9375, 0.5781, 1.0, 0.5625, 0.9375, 0.5938, 0.4375, 0.5938, 0.5, 0.5625, 0.5, 0.5625, 0.4375, 0.5938, 0.875, 0.5938, 0.9375, 0.5625, 0.9375, 0.5625, 0.875, 0.5938, 0.375, 0.5938, 0.4375, 0.5625, 0.4375, 0.5625, 0.375, 0.5938, 0.8125, 0.5938, 0.875, 0.5625, 0.875, 0.5625, 0.8125, 0.5938, 0.75, 0.5938, 0.8125, 0.5625, 0.8125, 0.5625, 0.75, 0.5938, 0.6875, 0.5938, 0.75, 0.5625, 0.75, 0.5625, 0.6875, 0.5938, 0.625, 0.5938, 0.6875, 0.5625, 0.6875, 0.5625, 0.625, 0.5938, 0.5625, 0.5938, 0.625, 0.5625, 0.625, 0.5625, 0.5625, 0.5625, 0.6875, 0.5625, 0.75, 0.5312, 0.75, 0.5312, 0.6875, 0.5625, 0.625, 0.5625, 0.6875, 0.5312, 0.6875, 0.5312, 0.625, 0.5625, 0.5625, 0.5625, 0.625, 0.5312, 0.625, 0.5312, 0.5625, 0.5625, 0.5, 0.5625, 0.5625, 0.5312, 0.5625, 0.5312, 0.5, 0.5625, 0.9375, 0.5469, 1.0, 0.5312, 0.9375, 0.5625, 0.4375, 0.5625, 0.5, 0.5312, 0.5, 0.5312, 0.4375, 0.5625, 0.875, 0.5625, 0.9375, 0.5312, 0.9375, 0.5312, 0.875, 0.5625, 0.375, 0.5625, 0.4375, 0.5312, 0.4375, 0.5312, 0.375, 0.5625, 0.8125, 0.5625, 0.875, 0.5312, 0.875, 0.5312, 0.8125, 0.5625, 0.75, 0.5625, 0.8125, 0.5312, 0.8125, 0.5312, 0.75, 0.5312, 0.4375, 0.5312, 0.5, 0.5, 0.5, 0.5, 0.4375, 0.5312, 0.875, 0.5312, 0.9375, 0.5, 0.9375, 0.5, 0.875, 0.5312, 0.375, 0.5312, 0.4375, 0.5, 0.4375, 0.5, 0.375, 0.5312, 0.8125, 0.5312, 0.875, 0.5, 0.875, 0.5, 0.8125, 0.5312, 0.75, 0.5312, 0.8125, 0.5, 0.8125, 0.5, 0.75, 0.5312, 0.6875, 0.5312, 0.75, 0.5, 0.75, 0.5, 0.6875, 0.5312, 0.625, 0.5312, 0.6875, 0.5, 0.6875, 0.5, 0.625, 0.5312, 0.5625, 0.5312, 0.625, 0.5, 0.625, 0.5, 0.5625, 0.5312, 0.5, 0.5312, 0.5625, 0.5, 0.5625, 0.5, 0.5, 0.5312, 0.9375, 0.5156, 1.0, 0.5, 0.9375, 0.5, 0.625, 0.5, 0.6875, 0.4687, 0.6875, 0.4688, 0.625, 0.5, 0.5625, 0.5, 0.625, 0.4688, 0.625, 0.4688, 0.5625, 0.5, 0.5, 0.5, 0.5625, 0.4688, 0.5625, 0.4687, 0.5, 0.5, 0.9375, 0.4844, 1.0, 0.4688, 0.9375, 0.5, 0.4375, 0.5, 0.5, 0.4687, 0.5, 0.4688, 0.4375, 0.5, 0.875, 0.5, 0.9375, 0.4688, 0.9375, 0.4688, 0.875, 0.5, 0.375, 0.5, 0.4375, 0.4688, 0.4375, 0.4688, 0.375, 0.5, 0.8125, 0.5, 0.875, 0.4688, 0.875, 0.4688, 0.8125, 0.5, 0.75, 0.5, 0.8125, 0.4688, 0.8125, 0.4688, 0.75, 0.5, 0.6875, 0.5, 0.75, 0.4688, 0.75, 0.4687, 0.6875, 0.4688, 0.875, 0.4688, 0.9375, 0.4375, 0.9375, 0.4375, 0.875, 0.4688, 0.375, 0.4688, 0.4375, 0.4375, 0.4375, 0.4375, 0.375, 0.4688, 0.8125, 0.4688, 0.875, 0.4375, 0.875, 0.4375, 0.8125, 0.4688, 0.75, 0.4688, 0.8125, 0.4375, 0.8125, 0.4375, 0.75, 0.4687, 0.6875, 0.4688, 0.75, 0.4375, 0.75, 0.4375, 0.6875, 0.4688, 0.625, 0.4687, 0.6875, 0.4375, 0.6875, 0.4375, 0.625, 0.4688, 0.5625, 0.4688, 0.625, 0.4375, 0.625, 0.4375, 0.5625, 0.4687, 0.5, 0.4688, 0.5625, 0.4375, 0.5625, 0.4375, 0.5, 0.4688, 0.9375, 0.4531, 1.0, 0.4375, 0.9375, 0.4688, 0.4375, 0.4687, 0.5, 0.4375, 0.5, 0.4375, 0.4375, 0.4375, 0.625, 0.4375, 0.6875, 0.4062, 0.6875, 0.4062, 0.625, 0.4375, 0.5625, 0.4375, 0.625, 0.4062, 0.625, 0.4062, 0.5625, 0.4375, 0.5, 0.4375, 0.5625, 0.4062, 0.5625, 0.4062, 0.5, 0.4375, 0.9375, 0.4219, 1.0, 0.4062, 0.9375, 0.4375, 0.4375, 0.4375, 0.5, 0.4062, 0.5, 0.4062, 0.4375, 0.4375, 0.875, 0.4375, 0.9375, 0.4062, 0.9375, 0.4062, 0.875, 0.4375, 0.375, 0.4375, 0.4375, 0.4062, 0.4375, 0.4062, 0.375, 0.4375, 0.8125, 0.4375, 0.875, 0.4062, 0.875, 0.4062, 0.8125, 0.4375, 0.75, 0.4375, 0.8125, 0.4062, 0.8125, 0.4062, 0.75, 0.4375, 0.6875, 0.4375, 0.75, 0.4062, 0.75, 0.4062, 0.6875, 0.4062, 0.375, 0.4062, 0.4375, 0.375, 0.4375, 0.375, 0.375, 0.4062, 0.8125, 0.4062, 0.875, 0.375, 0.875, 0.375, 0.8125, 0.4062, 0.75, 0.4062, 0.8125, 0.375, 0.8125, 0.375, 0.75, 0.4062, 0.6875, 0.4062, 0.75, 0.375, 0.75, 0.375, 0.6875, 0.4062, 0.625, 0.4062, 0.6875, 0.375, 0.6875, 0.375, 0.625, 0.4062, 0.5625, 0.4062, 0.625, 0.375, 0.625, 0.375, 0.5625, 0.4062, 0.5, 0.4062, 0.5625, 0.375, 0.5625, 0.375, 0.5, 0.4062, 0.9375, 0.3906, 1.0, 0.375, 0.9375, 0.4062, 0.4375, 0.4062, 0.5, 0.375, 0.5, 0.375, 0.4375, 0.4062, 0.875, 0.4062, 0.9375, 0.375, 0.9375, 0.375, 0.875, 0.375, 0.5625, 0.375, 0.625, 0.3438, 0.625, 0.3438, 0.5625, 0.375, 0.5, 0.375, 0.5625, 0.3438, 0.5625, 0.3437, 0.5, 0.375, 0.9375, 0.3594, 1.0, 0.3438, 0.9375, 0.375, 0.4375, 0.375, 0.5, 0.3437, 0.5, 0.3438, 0.4375, 0.375, 0.875, 0.375, 0.9375, 0.3438, 0.9375, 0.3438, 0.875, 0.375, 0.375, 0.375, 0.4375, 0.3438, 0.4375, 0.3438, 0.375, 0.375, 0.8125, 0.375, 0.875, 0.3438, 0.875, 0.3438, 0.8125, 0.375, 0.75, 0.375, 0.8125, 0.3438, 0.8125, 0.3438, 0.75, 0.375, 0.6875, 0.375, 0.75, 0.3438, 0.75, 0.3438, 0.6875, 0.375, 0.625, 0.375, 0.6875, 0.3438, 0.6875, 0.3438, 0.625, 0.3438, 0.8125, 0.3438, 0.875, 0.3125, 0.875, 0.3125, 0.8125, 0.3438, 0.75, 0.3438, 0.8125, 0.3125, 0.8125, 0.3125, 0.75, 0.3438, 0.6875, 0.3438, 0.75, 0.3125, 0.75, 0.3125, 0.6875, 0.3438, 0.625, 0.3438, 0.6875, 0.3125, 0.6875, 0.3125, 0.625, 0.3438, 0.5625, 0.3438, 0.625, 0.3125, 0.625, 0.3125, 0.5625, 0.3437, 0.5, 0.3438, 0.5625, 0.3125, 0.5625, 0.3125, 0.5, 0.3438, 0.9375, 0.3281, 1.0, 0.3125, 0.9375, 0.3438, 0.4375, 0.3437, 0.5, 0.3125, 0.5, 0.3125, 0.4375, 0.3438, 0.875, 0.3438, 0.9375, 0.3125, 0.9375, 0.3125, 0.875, 0.3438, 0.375, 0.3438, 0.4375, 0.3125, 0.4375, 0.3125, 0.375, 0.3125, 0.5625, 0.3125, 0.625, 0.2812, 0.625, 0.2812, 0.5625, 0.3125, 0.5, 0.3125, 0.5625, 0.2812, 0.5625, 0.2812, 0.5, 0.3125, 0.9375, 0.2969, 1.0, 0.2812, 0.9375, 0.3125, 0.4375, 0.3125, 0.5, 0.2812, 0.5, 0.2812, 0.4375, 0.3125, 0.875, 0.3125, 0.9375, 0.2812, 0.9375, 0.2812, 0.875, 0.3125, 0.375, 0.3125, 0.4375, 0.2812, 0.4375, 0.2812, 0.375, 0.3125, 0.8125, 0.3125, 0.875, 0.2812, 0.875, 0.2812, 0.8125, 0.3125, 0.75, 0.3125, 0.8125, 0.2812, 0.8125, 0.2812, 0.75, 0.3125, 0.6875, 0.3125, 0.75, 0.2812, 0.75, 0.2812, 0.6875, 0.3125, 0.625, 0.3125, 0.6875, 0.2812, 0.6875, 0.2812, 0.625, 0.2812, 0.75, 0.2812, 0.8125, 0.25, 0.8125, 0.25, 0.75, 0.2812, 0.6875, 0.2812, 0.75, 0.25, 0.75, 0.25, 0.6875, 0.2812, 0.625, 0.2812, 0.6875, 0.25, 0.6875, 0.25, 0.625, 0.2812, 0.5625, 0.2812, 0.625, 0.25, 0.625, 0.25, 0.5625, 0.2812, 0.5, 0.2812, 0.5625, 0.25, 0.5625, 0.25, 0.5, 0.2812, 0.9375, 0.2656, 1.0, 0.25, 0.9375, 0.2812, 0.4375, 0.2812, 0.5, 0.25, 0.5, 0.25, 0.4375, 0.2812, 0.875, 0.2812, 0.9375, 0.25, 0.9375, 0.25, 0.875, 0.2812, 0.375, 0.2812, 0.4375, 0.25, 0.4375, 0.25, 0.375, 0.2812, 0.8125, 0.2812, 0.875, 0.25, 0.875, 0.25, 0.8125, 0.25, 0.5, 0.25, 0.5625, 0.2188, 0.5625, 0.2187, 0.5, 0.25, 0.9375, 0.2344, 1.0, 0.2188, 0.9375, 0.25, 0.4375, 0.25, 0.5, 0.2187, 0.5, 0.2188, 0.4375, 0.25, 0.875, 0.25, 0.9375, 0.2188, 0.9375, 0.2188, 0.875, 0.25, 0.375, 0.25, 0.4375, 0.2188, 0.4375, 0.2188, 0.375, 0.25, 0.8125, 0.25, 0.875, 0.2188, 0.875, 0.2188, 0.8125, 0.25, 0.75, 0.25, 0.8125, 0.2188, 0.8125, 0.2188, 0.75, 0.25, 0.6875, 0.25, 0.75, 0.2188, 0.75, 0.2188, 0.6875, 0.25, 0.625, 0.25, 0.6875, 0.2188, 0.6875, 0.2188, 0.625, 0.25, 0.5625, 0.25, 0.625, 0.2188, 0.625, 0.2188, 0.5625, 0.2188, 0.6875, 0.2188, 0.75, 0.1875, 0.75, 0.1875, 0.6875, 0.2188, 0.625, 0.2188, 0.6875, 0.1875, 0.6875, 0.1875, 0.625, 0.2188, 0.5625, 0.2188, 0.625, 0.1875, 0.625, 0.1875, 0.5625, 0.2187, 0.5, 0.2188, 0.5625, 0.1875, 0.5625, 0.1875, 0.5, 0.2188, 0.9375, 0.2031, 1.0, 0.1875, 0.9375, 0.2188, 0.4375, 0.2187, 0.5, 0.1875, 0.5, 0.1875, 0.4375, 0.2188, 0.875, 0.2188, 0.9375, 0.1875, 0.9375, 0.1875, 0.875, 0.2188, 0.375, 0.2188, 0.4375, 0.1875, 0.4375, 0.1875, 0.375, 0.2188, 0.8125, 0.2188, 0.875, 0.1875, 0.875, 0.1875, 0.8125, 0.2188, 0.75, 0.2188, 0.8125, 0.1875, 0.8125, 0.1875, 0.75, 0.1875, 0.9375, 0.1719, 1.0, 0.1563, 0.9375, 0.1875, 0.4375, 0.1875, 0.5, 0.1562, 0.5, 0.1562, 0.4375, 0.1875, 0.875, 0.1875, 0.9375, 0.1563, 0.9375, 0.1562, 0.875, 0.1875, 0.375, 0.1875, 0.4375, 0.1562, 0.4375, 0.1563, 0.375, 0.1875, 0.8125, 0.1875, 0.875, 0.1562, 0.875, 0.1562, 0.8125, 0.1875, 0.75, 0.1875, 0.8125, 0.1562, 0.8125, 0.1562, 0.75, 0.1875, 0.6875, 0.1875, 0.75, 0.1562, 0.75, 0.1562, 0.6875, 0.1875, 0.625, 0.1875, 0.6875, 0.1562, 0.6875, 0.1563, 0.625, 0.1875, 0.5625, 0.1875, 0.625, 0.1563, 0.625, 0.1562, 0.5625, 0.1875, 0.5, 0.1875, 0.5625, 0.1562, 0.5625, 0.1562, 0.5, 0.1562, 0.6875, 0.1562, 0.75, 0.125, 0.75, 0.125, 0.6875, 0.1563, 0.625, 0.1562, 0.6875, 0.125, 0.6875, 0.125, 0.625, 0.1562, 0.5625, 0.1563, 0.625, 0.125, 0.625, 0.125, 0.5625, 0.1562, 0.5, 0.1562, 0.5625, 0.125, 0.5625, 0.125, 0.5, 0.1563, 0.9375, 0.1406, 1.0, 0.125, 0.9375, 0.1562, 0.4375, 0.1562, 0.5, 0.125, 0.5, 0.125, 0.4375, 0.1562, 0.875, 0.1563, 0.9375, 0.125, 0.9375, 0.125, 0.875, 0.1563, 0.375, 0.1562, 0.4375, 0.125, 0.4375, 0.125, 0.375, 0.1562, 0.8125, 0.1562, 0.875, 0.125, 0.875, 0.125, 0.8125, 0.1562, 0.75, 0.1562, 0.8125, 0.125, 0.8125, 0.125, 0.75, 0.125, 0.4375, 0.125, 0.5, 0.09375, 0.5, 0.09375, 0.4375, 0.125, 0.875, 0.125, 0.9375, 0.09375, 0.9375, 0.09375, 0.875, 0.125, 0.375, 0.125, 0.4375, 0.09375, 0.4375, 0.09375, 0.375, 0.125, 0.8125, 0.125, 0.875, 0.09375, 0.875, 0.09375, 0.8125, 0.125, 0.75, 0.125, 0.8125, 0.09375, 0.8125, 0.09375, 0.75, 0.125, 0.6875, 0.125, 0.75, 0.09375, 0.75, 0.09375, 0.6875, 0.125, 0.625, 0.125, 0.6875, 0.09375, 0.6875, 0.09375, 0.625, 0.125, 0.5625, 0.125, 0.625, 0.09375, 0.625, 0.09375, 0.5625, 0.125, 0.5, 0.125, 0.5625, 0.09375, 0.5625, 0.09375, 0.5, 0.125, 0.9375, 0.1094, 1.0, 0.09375, 0.9375, 0.09375, 0.625, 0.09375, 0.6875, 0.0625, 0.6875, 0.0625, 0.625, 0.09375, 0.5625, 0.09375, 0.625, 0.0625, 0.625, 0.0625, 0.5625, 0.09375, 0.5, 0.09375, 0.5625, 0.0625, 0.5625, 0.0625, 0.5, 0.09375, 0.9375, 0.07812, 1.0, 0.0625, 0.9375, 0.09375, 0.4375, 0.09375, 0.5, 0.0625, 0.5, 0.0625, 0.4375, 0.09375, 0.875, 0.09375, 0.9375, 0.0625, 0.9375, 0.0625, 0.875, 0.09375, 0.375, 0.09375, 0.4375, 0.0625, 0.4375, 0.0625, 0.375, 0.09375, 0.8125, 0.09375, 0.875, 0.0625, 0.875, 0.0625, 0.8125, 0.09375, 0.75, 0.09375, 0.8125, 0.0625, 0.8125, 0.0625, 0.75, 0.09375, 0.6875, 0.09375, 0.75, 0.0625, 0.75, 0.0625, 0.6875, 0.0625, 0.875, 0.0625, 0.9375, 0.03125, 0.9375, 0.03125, 0.875, 0.0625, 0.375, 0.0625, 0.4375, 0.03125, 0.4375, 0.03125, 0.375, 0.0625, 0.8125, 0.0625, 0.875, 0.03125, 0.875, 0.03125, 0.8125, 0.0625, 0.75, 0.0625, 0.8125, 0.03125, 0.8125, 0.03125, 0.75, 0.0625, 0.6875, 0.0625, 0.75, 0.03125, 0.75, 0.03125, 0.6875, 0.0625, 0.625, 0.0625, 0.6875, 0.03125, 0.6875, 0.03125, 0.625, 0.0625, 0.5625, 0.0625, 0.625, 0.03125, 0.625, 0.03125, 0.5625, 0.0625, 0.5, 0.0625, 0.5625, 0.03125, 0.5625, 0.03125, 0.5, 0.0625, 0.9375, 0.04687, 1.0, 0.03125, 0.9375, 0.0625, 0.4375, 0.0625, 0.5, 0.03125, 0.5, 0.03125, 0.4375, 0.03125, 0.625, 0.03125, 0.6875, 0.0, 0.6875, 0.0, 0.625, 0.03125, 0.5625, 0.03125, 0.625, 0.0, 0.625, 0.0, 0.5625, 0.03125, 0.5, 0.03125, 0.5625, 0.0, 0.5625, 0.0, 0.5, 0.03125, 0.9375, 0.01562, 1.0, 0.0, 0.9375, 0.03125, 0.4375, 0.03125, 0.5, 0.0, 0.5, 0.0, 0.4375, 0.03125, 0.875, 0.03125, 0.9375, 0.0, 0.9375, 0.0, 0.875, 0.03125, 0.375, 0.03125, 0.4375, 0.0, 0.4375, 0.0, 0.375, 0.03125, 0.8125, 0.03125, 0.875, 0.0, 0.875, 0.0, 0.8125, 0.03125, 0.75, 0.03125, 0.8125, 0.0, 0.8125, 0.0, 0.75, 0.03125, 0.6875, 0.03125, 0.75, 0.0, 0.75, 0.0, 0.6875, 1.0, 0.375, 1.0, 0.4375, 0.9687, 0.4375, 0.9688, 0.375, 1.0, 0.8125, 1.0, 0.875, 0.9687, 0.875, 0.9687, 0.8125, 1.0, 0.75, 1.0, 0.8125, 0.9687, 0.8125, 0.9688, 0.75, 1.0, 0.6875, 1.0, 0.75, 0.9688, 0.75, 0.9687, 0.6875, 1.0, 0.625, 1.0, 0.6875, 0.9687, 0.6875, 0.9688, 0.625, 1.0, 0.5625, 1.0, 0.625, 0.9688, 0.625, 0.9687, 0.5625, 1.0, 0.5, 1.0, 0.5625, 0.9687, 0.5625, 0.9687, 0.5, 1.0, 0.9375, 0.9844, 1.0, 0.9688, 0.9375, 1.0, 0.4375, 1.0, 0.5, 0.9687, 0.5, 0.9687, 0.4375, 1.0, 0.875, 1.0, 0.9375, 0.9688, 0.9375, 0.9687, 0.875, 0.9687, 0.5625, 0.9688, 0.625, 0.9375, 0.625, 0.9375, 0.5625, 0.9687, 0.5, 0.9687, 0.5625, 0.9375, 0.5625, 0.9375, 0.5, 0.9688, 0.9375, 0.9531, 1.0, 0.9375, 0.9375, 0.9687, 0.4375, 0.9687, 0.5, 0.9375, 0.5, 0.9375, 0.4375, 0.9687, 0.875, 0.9688, 0.9375, 0.9375, 0.9375, 0.9375, 0.875, 0.9688, 0.375, 0.9687, 0.4375, 0.9375, 0.4375, 0.9375, 0.375, 0.9687, 0.8125, 0.9687, 0.875, 0.9375, 0.875, 0.9375, 0.8125, 0.9688, 0.75, 0.9687, 0.8125, 0.9375, 0.8125, 0.9375, 0.75, 0.9687, 0.6875, 0.9688, 0.75, 0.9375, 0.75, 0.9375, 0.6875, 0.9688, 0.625, 0.9687, 0.6875, 0.9375, 0.6875, 0.9375, 0.625, 0.9375, 0.75, 0.9375, 0.8125, 0.9062, 0.8125, 0.9062, 0.75, 0.9375, 0.6875, 0.9375, 0.75, 0.9062, 0.75, 0.9062, 0.6875, 0.9375, 0.625, 0.9375, 0.6875, 0.9062, 0.6875, 0.9062, 0.625, 0.9375, 0.5625, 0.9375, 0.625, 0.9062, 0.625, 0.9062, 0.5625, 0.9375, 0.5, 0.9375, 0.5625, 0.9062, 0.5625, 0.9062, 0.5, 0.9375, 0.9375, 0.9219, 1.0, 0.9062, 0.9375, 0.9375, 0.4375, 0.9375, 0.5, 0.9062, 0.5, 0.9062, 0.4375, 0.9375, 0.875, 0.9375, 0.9375, 0.9062, 0.9375, 0.9062, 0.875, 0.9375, 0.375, 0.9375, 0.4375, 0.9062, 0.4375, 0.9062, 0.375, 0.9375, 0.8125, 0.9375, 0.875, 0.9062, 0.875, 0.9062, 0.8125, 0.9062, 0.5, 0.9062, 0.5625, 0.875, 0.5625, 0.875, 0.5, 0.9062, 0.9375, 0.8906, 1.0, 0.875, 0.9375, 0.9062, 0.4375, 0.9062, 0.5, 0.875, 0.5, 0.875, 0.4375, 0.9062, 0.875, 0.9062, 0.9375, 0.875, 0.9375, 0.875, 0.875, 0.9062, 0.375, 0.9062, 0.4375, 0.875, 0.4375, 0.875, 0.375, 0.9062, 0.8125, 0.9062, 0.875, 0.875, 0.875, 0.875, 0.8125, 0.9062, 0.75, 0.9062, 0.8125, 0.875, 0.8125, 0.875, 0.75, 0.9062, 0.6875, 0.9062, 0.75, 0.875, 0.75, 0.875, 0.6875, 0.9062, 0.625, 0.9062, 0.6875, 0.875, 0.6875, 0.875, 0.625, 0.9062, 0.5625, 0.9062, 0.625, 0.875, 0.625, 0.875, 0.5625, 0.875, 0.75, 0.875, 0.8125, 0.8437, 0.8125, 0.8438, 0.75, 0.875, 0.6875, 0.875, 0.75, 0.8438, 0.75, 0.8437, 0.6875, 0.875, 0.625, 0.875, 0.6875, 0.8437, 0.6875, 0.8438, 0.625, 0.875, 0.5625, 0.875, 0.625, 0.8438, 0.625, 0.8437, 0.5625, 0.875, 0.5, 0.875, 0.5625, 0.8437, 0.5625, 0.8437, 0.5, 0.875, 0.9375, 0.8594, 1.0, 0.8438, 0.9375, 0.875, 0.4375, 0.875, 0.5, 0.8437, 0.5, 0.8437, 0.4375, 0.875, 0.875, 0.875, 0.9375, 0.8438, 0.9375, 0.8438, 0.875, 0.875, 0.375, 0.875, 0.4375, 0.8437, 0.4375, 0.8438, 0.375, 0.875, 0.8125, 0.875, 0.875, 0.8438, 0.875, 0.8437, 0.8125, 0.8437, 0.5, 0.8437, 0.5625, 0.8125, 0.5625, 0.8125, 0.5, 0.8438, 0.9375, 0.8281, 1.0, 0.8125, 0.9375, 0.8437, 0.4375, 0.8437, 0.5, 0.8125, 0.5, 0.8125, 0.4375, 0.8438, 0.875, 0.8438, 0.9375, 0.8125, 0.9375, 0.8125, 0.875, 0.8438, 0.375, 0.8437, 0.4375, 0.8125, 0.4375, 0.8125, 0.375, 0.8437, 0.8125, 0.8438, 0.875, 0.8125, 0.875, 0.8125, 0.8125, 0.8438, 0.75, 0.8437, 0.8125, 0.8125, 0.8125, 0.8125, 0.75, 0.8437, 0.6875, 0.8438, 0.75, 0.8125, 0.75, 0.8125, 0.6875, 0.8438, 0.625, 0.8437, 0.6875, 0.8125, 0.6875, 0.8125, 0.625, 0.8437, 0.5625, 0.8438, 0.625, 0.8125, 0.625, 0.8125, 0.5625, 0.8125, 0.6875, 0.8125, 0.75, 0.7812, 0.75, 0.7812, 0.6875, 0.8125, 0.625, 0.8125, 0.6875, 0.7812, 0.6875, 0.7812, 0.625, 0.8125, 0.5625, 0.8125, 0.625, 0.7812, 0.625, 0.7812, 0.5625, 0.8125, 0.5, 0.8125, 0.5625, 0.7812, 0.5625, 0.7812, 0.5, 0.8125, 0.9375, 0.7969, 1.0, 0.7812, 0.9375, 0.8125, 0.4375, 0.8125, 0.5, 0.7812, 0.5, 0.7812, 0.4375, 0.8125, 0.875, 0.8125, 0.9375, 0.7812, 0.9375, 0.7812, 0.875, 0.8125, 0.375, 0.8125, 0.4375, 0.7812, 0.4375, 0.7812, 0.375, 0.8125, 0.8125, 0.8125, 0.875, 0.7812, 0.875, 0.7812, 0.8125, 0.8125, 0.75, 0.8125, 0.8125, 0.7812, 0.8125, 0.7812, 0.75, 0.7812, 0.9375, 0.7656, 1.0, 0.75, 0.9375, 0.7812, 0.4375, 0.7812, 0.5, 0.75, 0.5, 0.75, 0.4375, 0.7812, 0.875, 0.7812, 0.9375, 0.75, 0.9375, 0.75, 0.875, 0.7812, 0.375, 0.7812, 0.4375, 0.75, 0.4375, 0.75, 0.375, 0.7812, 0.8125, 0.7812, 0.875, 0.75, 0.875, 0.75, 0.8125, 0.7812, 0.75, 0.7812, 0.8125, 0.75, 0.8125, 0.75, 0.75, 0.7812, 0.6875, 0.7812, 0.75, 0.75, 0.75, 0.75, 0.6875, 0.7812, 0.625, 0.7812, 0.6875, 0.75, 0.6875, 0.75, 0.625, 0.7812, 0.5625, 0.7812, 0.625, 0.75, 0.625, 0.75, 0.5625, 0.7812, 0.5, 0.7812, 0.5625, 0.75, 0.5625, 0.75, 0.5])
me_cone.materials.append(mat_wafle)
me_cone.materials.append(mat_cream)
me_cone.update()

# ---- objects
ob_ice_cream = bpy.data.objects.new('Ice cream', me_cone)

# ---- transforms, parenting, visibility, modifiers, constraints
ob_ice_cream.location = (0.0, 0.0, 0.0)
ob_ice_cream.scale = (1.0, 1.0, 1.0)

# ---- collection membership
col_collection.objects.link(ob_ice_cream)

# ---- scene / render settings (as saved in the file)
scene.frame_start = 1; scene.frame_end = 250; scene.frame_set(0)
scene.render.engine = 'BLENDER_EEVEE_NEXT'
scene.cycles.sampling_pattern = 'TABULATED_SOBOL'
bpy.context.view_layer.update()

# ---- added for rendering (the .blend has no active camera and no usable light): camera, sun
cam_auto = bpy.data.cameras.new('AutoCamera')
cam_auto.lens = 50.0
cam_auto.sensor_width = 36.0
cam_auto.clip_end = 1000.0
ob_auto_camera = bpy.data.objects.new('AutoCamera', cam_auto)
scene.collection.objects.link(ob_auto_camera)
ob_auto_camera.location = (2.35454, -2.83025, 1.56519)
ob_auto_camera.rotation_euler = (1.09748, -7.21219e-08, 0.694738)
scene.camera = ob_auto_camera
light_auto_sun = bpy.data.lights.new('AutoSun', 'SUN')
light_auto_sun.energy = 3.0
light_auto_sun.angle = 0.0523599
ob_auto_sun = bpy.data.objects.new('AutoSun', light_auto_sun)
scene.collection.objects.link(ob_auto_sun)
ob_auto_sun.rotation_euler = (0.872665, 0.174533, 0.523599)
bpy.context.view_layer.update()
